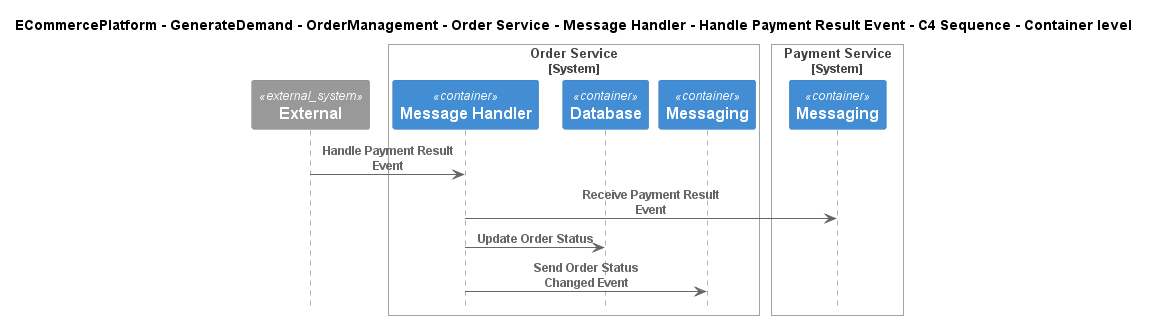

The diagram above was rendered by PlantUML. Its source (embedded in the PNG):
@startuml
!include ..\..\..\..\..\..\..\..\..\.c4s\C4_Sequence.puml

title ECommercePlatform - GenerateDemand - OrderManagement - Order Service - Message Handler - Handle Payment Result Event - C4 Sequence - Container level

System_Ext(C4InterFlow.SoftwareSystems.ExternalSystem, "External", "")

System_Boundary(ECommercePlatform.GenerateDemand.OrderManagement.SoftwareSystems.OrderService, "Order Service")
    Container(ECommercePlatform.GenerateDemand.OrderManagement.SoftwareSystems.OrderService.Containers.MessageHandler, "Message Handler", "", "")
    Container(ECommercePlatform.GenerateDemand.OrderManagement.SoftwareSystems.OrderService.Containers.Database, "Database", "", "")
    Container(ECommercePlatform.GenerateDemand.OrderManagement.SoftwareSystems.OrderService.Containers.Messaging, "Messaging", "", "")
Boundary_End()

System_Boundary(ECommercePlatform.Deliver.Payments.SoftwareSystems.PaymentService, "Payment Service")
    Container(ECommercePlatform.Deliver.Payments.SoftwareSystems.PaymentService.Containers.Messaging, "Messaging", "", "")
Boundary_End()

Rel(C4InterFlow.SoftwareSystems.ExternalSystem, ECommercePlatform.GenerateDemand.OrderManagement.SoftwareSystems.OrderService.Containers.MessageHandler, "Handle Payment Result Event")
Rel(ECommercePlatform.GenerateDemand.OrderManagement.SoftwareSystems.OrderService.Containers.MessageHandler, ECommercePlatform.Deliver.Payments.SoftwareSystems.PaymentService.Containers.Messaging, "Receive Payment Result Event")
Rel(ECommercePlatform.GenerateDemand.OrderManagement.SoftwareSystems.OrderService.Containers.MessageHandler, ECommercePlatform.GenerateDemand.OrderManagement.SoftwareSystems.OrderService.Containers.Database, "Update Order Status")
Rel(ECommercePlatform.GenerateDemand.OrderManagement.SoftwareSystems.OrderService.Containers.MessageHandler, ECommercePlatform.GenerateDemand.OrderManagement.SoftwareSystems.OrderService.Containers.Messaging, "Send Order Status Changed Event")


@enduml